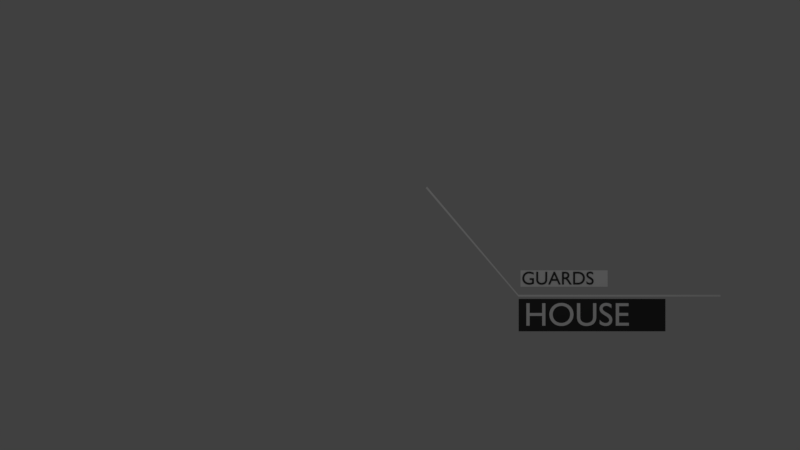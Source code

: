# Source: skyView1.blend  (saved by Blender 2.78.0; exported with 4.5.12 LTS)
import bpy
from mathutils import Matrix  # noqa: F401  (used for matrix-valued properties, if any)

bpy.ops.wm.read_factory_settings(use_empty=True)
scene = bpy.context.scene
scene.name = 'Scene'

# ---- collections
col_collection_1 = bpy.data.collections.new('Collection 1'); scene.collection.children.link(col_collection_1)

# ---- materials (node trees are filled in below, after node groups)
mat_planwhite = bpy.data.materials.new('PlanWhite')
mat_planwhite.alpha_threshold = 0.0
mat_planwhite.use_transparent_shadow = False
mat_planwhite.roughness = 0.5
mat_textblack = bpy.data.materials.new('textBlack')
mat_textblack.alpha_threshold = 0.0
mat_textblack.use_transparent_shadow = False
mat_textblack.diffuse_color = (0.0382, 0.0382, 0.0382, 1.0)
mat_textblack.roughness = 0.5
mat_material_002 = bpy.data.materials.new('Material.002')
mat_material_002.alpha_threshold = 0.0
mat_material_002.use_transparent_shadow = False
mat_material_002.diffuse_color = (0.0382, 0.0382, 0.0382, 1.0)
mat_material_002.roughness = 0.5
mat_textwhite = bpy.data.materials.new('TextWhite')
mat_textwhite.alpha_threshold = 0.0
mat_textwhite.use_transparent_shadow = False
mat_textwhite.roughness = 0.5

# ---- material node trees

# ---- world
world_world = bpy.data.worlds.new('World'); scene.world = world_world
world_world.color = (0.05088, 0.05088, 0.05088)
world_world.use_sun_shadow = False
world_world.sun_shadow_jitter_overblur = 0.0
world_world.cycles.sampling_method = 'MANUAL'

# ---- cameras
cam_camera = bpy.data.cameras.new('Camera')
cam_camera.clip_end = 100.0
cam_camera.lens = 35.0
cam_camera.sensor_width = 32.0
cam_camera.sensor_height = 18.0
cam_camera.ortho_scale = 7.314
cam_camera.dof.focus_distance = 0.0
cam_camera.dof.aperture_fstop = 128.0

# ---- lights
light_lamp = bpy.data.lights.new('Lamp', 'POINT')
light_lamp.transmission_factor = 0.0
light_lamp.cutoff_distance = 30.0
light_lamp.energy = 100.0
light_lamp.shadow_buffer_clip_start = 1.001
light_lamp.shadow_soft_size = 0.1
light_lamp.shadow_maximum_resolution = 0.006
light_lamp.use_absolute_resolution = True

# ---- meshes
me_plane_001 = bpy.data.meshes.new('Plane.001')
me_plane_001.from_pydata([(-0.01817, -2.01, -4.919e-05), (1.982, -2.01, -4.919e-05), (-0.01817, -0.01007, -4.919e-05), (1.982, -0.01007, -4.919e-05)], [], [(0, 1, 3, 2)])
me_plane_001.materials.append(mat_planwhite)
me_plane_001.use_remesh_preserve_volume = False
me_plane_001.use_remesh_preserve_attributes = False
me_plane_001.use_mirror_vertex_groups = False
me_plane_001.update()
me_plane = bpy.data.meshes.new('Plane')
me_plane.from_pydata([(-0.005123, -1.61, -0.0001154), (2.978, -1.61, -0.0001154), (-0.005123, 0.04903, -0.0001154), (2.978, 0.04903, -0.0001154)], [], [(0, 1, 3, 2)])
me_plane.materials.append(mat_material_002)
me_plane.use_remesh_preserve_volume = False
me_plane.use_remesh_preserve_attributes = False
me_plane.use_mirror_vertex_groups = False
me_plane.update()
me_plane_002 = bpy.data.meshes.new('Plane.002')
me_plane_002.from_pydata([(-1.025, -1.0, 0.0), (1.0, -1.0, 0.0), (-1.025, 1.0, 0.0), (1.0, 1.0, 0.0), (-1.954, 118.7, 0.0), (-1.941, 120.2, 0.0)], [], [(0, 1, 3, 2), (0, 2, 5, 4)])
me_plane_002.materials.append(mat_planwhite)
me_plane_002.use_remesh_preserve_volume = False
me_plane_002.use_remesh_preserve_attributes = False
me_plane_002.use_mirror_vertex_groups = False
me_plane_002.update()

# ---- curves / text
cu_surfcircle_001 = bpy.data.curves.new('SurfCircle.001', 'CURVE')
cu_surfcircle_001.dimensions = '3D'
_sp = cu_surfcircle_001.splines.new('NURBS'); _sp.points.add(15)
_sp.points.foreach_set('co', [0.0, -1.0, 0.0, 1.0, -1.0, -1.0, 0.0, 0.3536, -1.0, 0.0, 0.0, 1.0, -1.0, 1.0, 0.0, 0.3536, 0.0, 1.0, 0.0, 1.0, 1.0, 1.0, 0.0, 0.3536, 1.0, 0.0, 0.0, 1.0, 1.0, -1.0, 0.0, 0.3536, 0.0, -0.2885, 0.0, 1.0, -0.2885, -0.2885, 0.0, 0.3536, -0.2885, 0.0, 0.0, 1.0, -0.2885, 0.2885, 0.0, 0.3536, 0.0, 0.2885, 0.0, 1.0, 0.2885, 0.2885, 0.0, 0.3536, 0.2885, 0.0, 0.0, 1.0, 0.2885, -0.2885, 0.0, 0.3536])
_sp.order_v = 2
_sp.resolution_u = 4
_sp.resolution_v = 4
_sp.use_cyclic_u = True
cu_surfcircle_001.materials.append(mat_planwhite)
cu_surfcircle_001.use_path_clamp = True
cu_surfcircle_001.bevel_resolution = 0
cu_surfcircle_001.resolution_u = 4
cu_surfcircle_001.resolution_v = 4
cu_surfcircle_001.fill_mode = 'HALF'
txt_text_001 = bpy.data.curves.new('Text.001', 'FONT')
txt_text_001.dimensions = '2D'
txt_text_001.body = 'GUARDS'
txt_text_001.materials.append(mat_textblack)
txt_text_001.use_path_clamp = True
txt_text_001.bevel_resolution = 0
txt_text_001.extrude = 0.043
txt_text = bpy.data.curves.new('Text', 'FONT')
txt_text.dimensions = '2D'
txt_text.body = 'HOUSE'
txt_text.materials.append(mat_textwhite)
txt_text.use_path_clamp = True
txt_text.bevel_resolution = 0
txt_text.extrude = 0.011
cu_surfcircle = bpy.data.curves.new('SurfCircle', 'CURVE')
cu_surfcircle.dimensions = '3D'
_sp = cu_surfcircle.splines.new('NURBS'); _sp.points.add(23)
_sp.points.foreach_set('co', [0.0, -1.0, 0.0, 1.0, -1.0, -1.0, 0.0, 0.3536, -1.0, 0.0, 0.0, 1.0, -1.0, 1.0, 0.0, 0.3536, 0.0, 1.0, 0.0, 1.0, 1.0, 1.0, 0.0, 0.3536, 1.0, 0.0, 0.0, 1.0, 1.0, -1.0, 0.0, 0.3536, 0.0, -0.8795, 0.0, 1.0, -0.8795, -0.8795, 0.0, 0.3536, -0.8795, 0.0, 0.0, 1.0, -0.8795, 0.8795, 0.0, 0.3536, 0.0, 0.8795, 0.0, 1.0, 0.8795, 0.8795, 0.0, 0.3536, 0.8795, 0.0, 0.0, 1.0, 0.8795, -0.8795, 0.0, 0.3536, 0.0, -0.8795, 0.0, 1.0, -0.8795, -0.8795, 0.0, 0.3536, -0.8795, 0.0, 0.0, 1.0, -0.8795, 0.8795, 0.0, 0.3536, 0.0, 0.8795, 0.0, 1.0, 0.8795, 0.8795, 0.0, 0.3536, 0.8795, 0.0, 0.0, 1.0, 0.8795, -0.8795, 0.0, 0.3536])
_sp.order_v = 2
_sp.resolution_u = 4
_sp.resolution_v = 4
_sp.use_cyclic_u = True
cu_surfcircle.materials.append(mat_planwhite)
cu_surfcircle.use_path_clamp = True
cu_surfcircle.bevel_resolution = 0
cu_surfcircle.resolution_u = 4
cu_surfcircle.resolution_v = 4
cu_surfcircle.fill_mode = 'HALF'

# ---- objects
ob_surfcircle_001 = bpy.data.objects.new('SurfCircle.001', cu_surfcircle_001)
ob_plane_001 = bpy.data.objects.new('Plane.001', me_plane_001)
ob_text_001 = bpy.data.objects.new('Text.001', txt_text_001)
ob_plane = bpy.data.objects.new('Plane', me_plane)
ob_text = bpy.data.objects.new('Text', txt_text)
ob_plane_002 = bpy.data.objects.new('Plane.002', me_plane_002)
ob_surfcircle = bpy.data.objects.new('SurfCircle', cu_surfcircle)
ob_lamp = bpy.data.objects.new('Lamp', light_lamp)
ob_camera = bpy.data.objects.new('Camera', cam_camera)

# ---- transforms, parenting, visibility, modifiers, constraints
ob_surfcircle_001.location = (2.137, 0.225, -0.000253)
ob_surfcircle_001.scale = (0.0766, 0.0766, 0.0766)
ob_surfcircle_001.empty_image_offset = (0.0, 0.0)
ob_surfcircle_001.lineart.crease_threshold = 0.0
ob_plane_001.parent = ob_surfcircle_001
ob_plane_001.matrix_parent_inverse = Matrix(((9.966, 0.0, 0.0, 43.45), (0.0, 9.966, 0.0, -26.92), (0.0, 0.0, 9.966, 0.0), (0.0, 0.0, 0.0, 1.0)))
ob_plane_001.location = (-2.087, 0.6533, 5.803e-05)
ob_plane_001.scale = (0.9733, 0.1831, 0.8961)
ob_plane_001.lineart.crease_threshold = 0.0
ob_text_001.parent = ob_plane_001
ob_text_001.matrix_parent_inverse = Matrix(((0.7552, 0.0, 0.0, 0.6257), (0.0, 4.014, 0.0, -1.697), (0.0, 0.0, 0.8203, -0.0), (0.0, 0.0, 0.0, 1.0)))
ob_text_001.location = (-0.8256, -0.006792, -5.707e-05)
ob_text_001.scale = (0.5628, 0.5628, 0.5628)
ob_text_001.lineart.crease_threshold = 0.0
ob_plane.parent = ob_surfcircle_001
ob_plane.matrix_parent_inverse = Matrix(((9.966, 0.0, 0.0, 43.45), (0.0, 9.966, 0.0, -26.92), (0.0, 0.0, 9.966, 0.0), (0.0, 0.0, 0.0, 1.0)))
ob_plane.location = (-2.141, -0.007605, -5.832e-05)
ob_plane.scale = (1.1, 0.4376, 0.4376)
ob_plane.lineart.crease_threshold = 0.0
ob_text.parent = ob_plane
ob_text.matrix_parent_inverse = Matrix(((0.6683, 0.0, 0.0, -2.208), (0.0, 1.68, 0.0, 3.485), (-6.111e-12, -7.276e-12, 1.68, 0.0002133), (0.0, 0.0, 0.0, 1.0)))
ob_text.location = (3.455, -2.859, -0.0001501)
ob_text.lineart.crease_threshold = 0.0
ob_plane_002.parent = ob_surfcircle_001
ob_plane_002.matrix_parent_inverse = Matrix(((9.966, 0.0, 0.0, 43.45), (0.0, 9.966, 0.0, -26.92), (0.0, 0.0, 9.966, 0.0), (0.0, 0.0, 0.0, 1.0)))
ob_plane_002.location = (0.1353, 0.08454, 0.0)
ob_plane_002.scale = (2.231, 0.02029, 1.0)
ob_plane_002.lineart.crease_threshold = 0.0
ob_surfcircle.parent = ob_surfcircle_001
ob_surfcircle.matrix_parent_inverse = Matrix(((2.24, 0.0, 0.0, -3.774), (0.0, 2.24, 0.0, 3.223), (0.0, 0.0, 2.24, -0.0), (0.0, 0.0, 0.0, 1.0)))
ob_surfcircle.location = (1.685, -1.439, 0.0)
ob_surfcircle.empty_image_offset = (0.0, 0.0)
ob_surfcircle.lineart.crease_threshold = 0.0
ob_lamp.location = (4.076, 1.005, 5.904)
ob_lamp.rotation_euler = (0.6503, 0.05522, 1.866)
ob_lamp.lock_rotations_4d = False
ob_lamp.empty_display_type = 'ARROWS'
ob_lamp.color = (0.0, 0.0, 0.0, 0.0)
ob_lamp.lineart.crease_threshold = 0.0
ob_camera.location = (1.802, -0.5661, 14.93)
ob_camera.lock_rotations_4d = False
ob_camera.empty_display_type = 'ARROWS'
ob_camera.color = (0.0, 0.0, 0.0, 0.0)
ob_camera.display_type = 'WIRE'
ob_camera.lineart.crease_threshold = 0.0

# ---- collection membership
col_collection_1.objects.link(ob_surfcircle_001)
col_collection_1.objects.link(ob_plane_001)
col_collection_1.objects.link(ob_text_001)
col_collection_1.objects.link(ob_plane)
col_collection_1.objects.link(ob_text)
col_collection_1.objects.link(ob_plane_002)
col_collection_1.objects.link(ob_surfcircle)
col_collection_1.objects.link(ob_lamp)
col_collection_1.objects.link(ob_camera)

# ---- scene / render settings (as saved in the file)
scene.camera = ob_camera
scene.frame_start = 1; scene.frame_end = 90; scene.frame_set(77)
scene.render.engine = 'BLENDER_EEVEE_NEXT'
scene.render.dither_intensity = 0.0
scene.render.film_transparent = True
scene.cycles.use_denoising = False
scene.cycles.samples = 128
scene.cycles.sampling_pattern = 'TABULATED_SOBOL'
scene.cycles.light_sampling_threshold = 0.0
scene.cycles.use_adaptive_sampling = False
scene.cycles.use_light_tree = False
scene.cycles.blur_glossy = 0.0
scene.cycles.sample_clamp_indirect = 0.0
scene.view_settings.view_transform = 'Standard'
bpy.context.view_layer.update()
